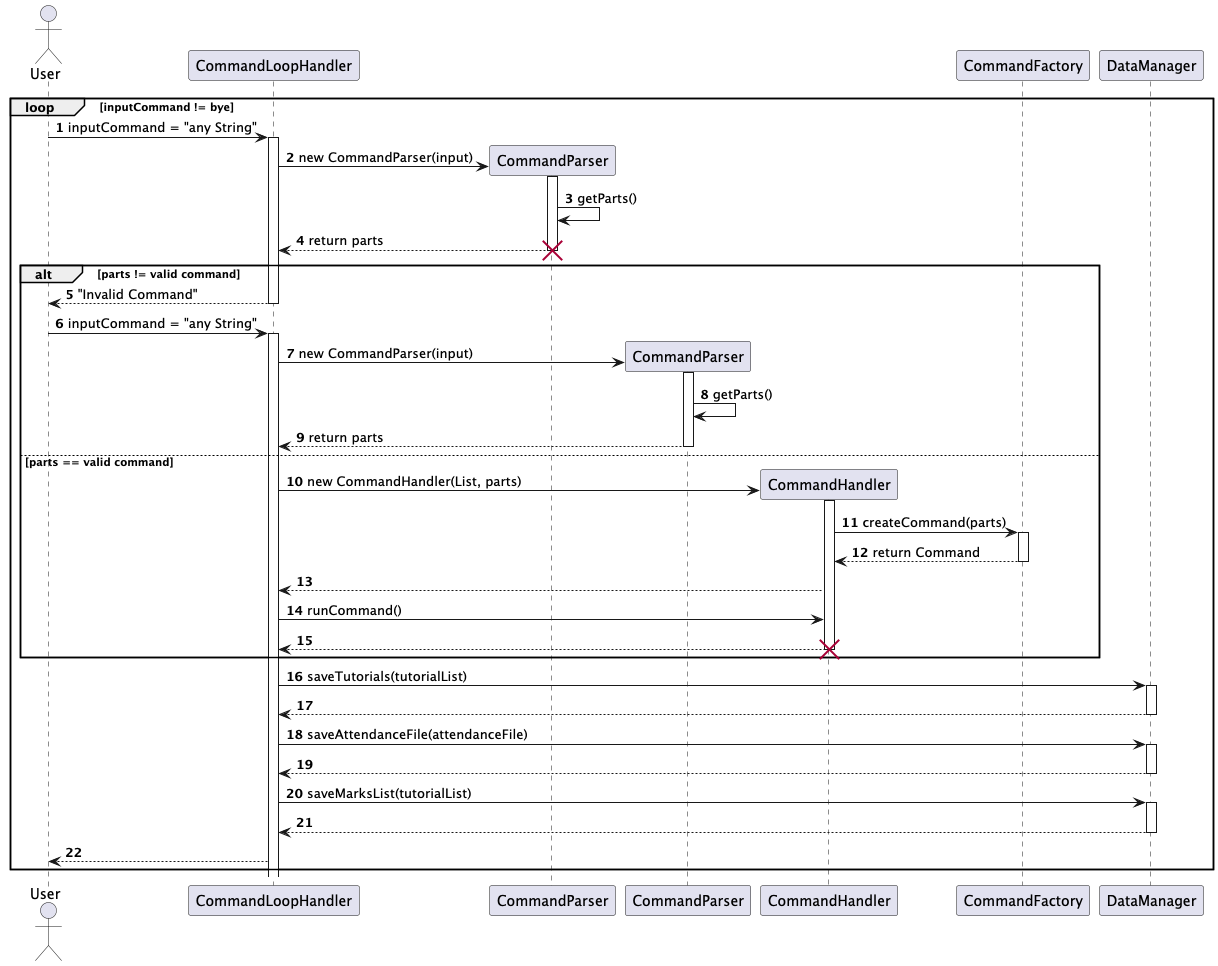

The diagram above was rendered by PlantUML. Its source (embedded in the PNG):
@startuml
autonumber
actor User
participant "CommandLoopHandler" as CLH
participant CommandFactory as Factory order 10
participant DataManager as DM order 20
loop inputCommand != bye
    User -> CLH ++: inputCommand = "any String"
    create "CommandParser" as Parser1
    CLH -> Parser1 ++ : new CommandParser(input)
    Parser1 -> Parser1 : getParts()
    Parser1 --> CLH -- : return parts
    destroy Parser1
    alt parts != valid command
        CLH --> User -- : "Invalid Command"
        User -> CLH ++: inputCommand = "any String"
        create "CommandParser" as Parser2
        CLH -> Parser2 ++ : new CommandParser(input)
        Parser2 -> Parser2 : getParts()
        Parser2 --> CLH -- : return parts
    else parts == valid command
        create CommandHandler as Handler
        CLH ->Handler ++ :new CommandHandler(List, parts)

        Handler -> Factory ++ : createCommand(parts)
        Factory --> Handler -- : return Command

        Handler --> CLH

        CLH -> Handler  : runCommand()
        Handler --> CLH --
        destroy Handler
    end
    CLH -> DM ++ : saveTutorials(tutorialList)
    DM --> CLH --
    CLH -> DM ++ : saveAttendanceFile(attendanceFile)
    DM --> CLH --
    CLH -> DM ++ : saveMarksList(tutorialList)
    DM --> CLH --
    CLH --> User
end
@enduml